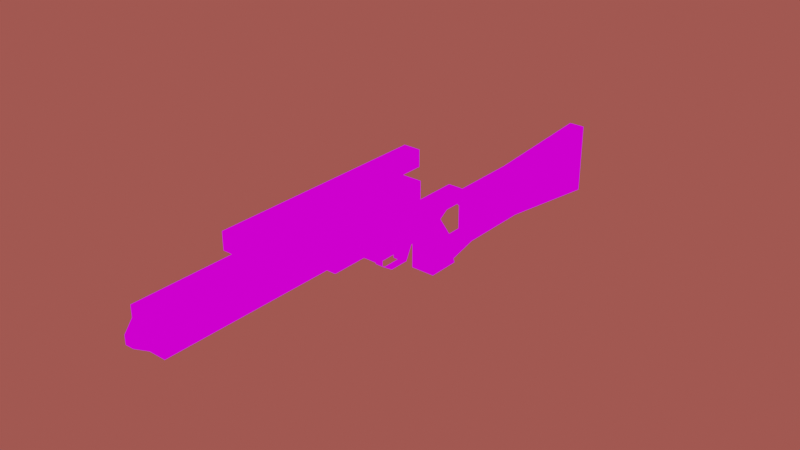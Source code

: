 # Source: EE3.blend  (saved by Blender 2.91.10; exported with 4.5.12 LTS)
import bpy
from mathutils import Matrix  # noqa: F401  (used for matrix-valued properties, if any)

bpy.ops.wm.read_factory_settings(use_empty=True)
scene = bpy.context.scene
scene.name = 'Scene'

# ---- collections
col_collection = bpy.data.collections.new('Collection'); scene.collection.children.link(col_collection)

# ---- images (referenced by path relative to the original .blend; pixels are not part of the script)
import os
ASSET_DIR = os.environ.get("B2B_ASSET_DIR", "")  # directory of the original .blend (textures are referenced by path, not embedded)
HERE = os.path.dirname(os.path.abspath(__file__))  # packed textures are extracted next to this script under _unpacked/

def load_image(name, relpath, width, height, colorspace="sRGB"):
    """Load a texture the original file referenced (path relative to the .blend, or extracted next to this script)."""
    p = next((c for c in (os.path.join(HERE, relpath), os.path.join(ASSET_DIR, relpath)) if relpath and os.path.exists(c)), "")
    if p:
        img = bpy.data.images.load(p, check_existing=True)
        img.name = name
    else:  # same state as the original file: an image datablock whose file is absent (Cycles renders it pink)
        img = bpy.data.images.new(name, width, height)
        img.source = "FILE"
        img.filepath = "//" + (relpath or name)
    img.colorspace_settings.name = colorspace
    return img
img_e11uvtest_png = load_image('E11uvtest.png', 'E11uvtest.png', 1024, 1024, 'sRGB')

# ---- materials (node trees are filled in below, after node groups)
mat_mat_diffuse_cutout = bpy.data.materials.new('MAT_DIFFUSE_CUTOUT')
mat_mat_diffuse_cutout.use_transparent_shadow = False

# ---- material node trees
mat_mat_diffuse_cutout.use_nodes = True; mat_mat_diffuse_cutout.node_tree.nodes.clear()
_N = mat_mat_diffuse_cutout.node_tree.nodes; _L = mat_mat_diffuse_cutout.node_tree.links
n0 = _N.new('ShaderNodeOutputMaterial'); n0.name = 'Material Output'; n0.location = (300, 200)
n1 = _N.new('ShaderNodeTexImage'); n1.name = 'Image Texture'; n1.location = (-103, 121)
n1.image = img_e11uvtest_png
n1.interpolation = 'Closest'
_L.new(n1.outputs[0], n0.inputs[0])
n0.is_active_output = True

# ---- world
world_world = bpy.data.worlds.new('World'); scene.world = world_world
world_world.use_nodes = True; world_world.node_tree.nodes.clear()
_N = world_world.node_tree.nodes; _L = world_world.node_tree.links
n0 = _N.new('ShaderNodeOutputWorld'); n0.name = 'World Output'; n0.location = (300, 300)
n1 = _N.new('ShaderNodeBackground'); n1.name = 'Background'; n1.location = (10, 300)
n1.inputs[0].default_value = (0.3588, 0.07849, 0.06658, 1.0)
_L.new(n1.outputs[0], n0.inputs[0])
n0.is_active_output = True
world_world.color = (0.05088, 0.05088, 0.05088)
world_world.use_sun_shadow = False
world_world.sun_shadow_jitter_overblur = 0.0

# ---- meshes
me_cube = bpy.data.meshes.new('Cube')
me_cube.from_pydata([(-0.15, 0.2, 0.15), (-0.15, 0.2, 0.45), (-0.15, 0.5, -0.15), (-0.15, 0.8, -0.05), (0.15, 0.2, 0.15), (0.15, 0.2, 0.45), (0.15, 0.5, -0.15), (0.15, 0.8, -0.05), (-0.15, 0.9, -0.45), (-0.15, 0.5, -0.45), (0.15, 0.5, -0.45), (0.15, 0.9, -0.45), (-0.15, 0.4, 0.05), (-0.15, 0.6, 0.25), (0.15, 0.4, 0.05), (0.15, 0.6, 0.25), (-0.2, -3.3, 0.4), (-0.2, -3.3, 0.8), (0.2, -3.3, 0.4), (0.2, -3.3, 0.8), (0.2, -1.2, 0.8), (-0.2, -1.2, 0.4), (-0.2, -1.2, 0.8), (0.2, -1.2, 0.4), (-0.25, -0.5, 0.85), (-0.25, -0.5, 0.35), (0.25, -0.5, 0.85), (0.25, -0.5, 0.35), (0.25, -1.2, 0.85), (-0.25, -1.2, 0.35), (-0.25, -1.2, 0.85), (0.25, -1.2, 0.35), (-0.2, 0.2, 0.85), (-0.2, 0.2, 0.15), (0.2, 0.2, 0.85), (-0.2, -0.5, 0.85), (-0.2, -0.5, 0.15), (0.2, -0.5, 0.85), (0.2, -0.5, 0.15), (0.2, 0.2, 0.15), (0.05, 0.35, 0.65), (-0.05, 0.35, 0.65), (0.05, 0.15, 0.65), (0.05, 0.35, 0.55), (-0.05, 0.35, 0.55), (0.05, 0.15, 0.45), (-0.05, 0.15, 0.45), (-0.05, 0.15, 0.65), (0.05, -1.8, 0.75), (0.05, -1.5, 0.75), (-0.05, -1.8, 0.75), (0.05, -1.8, 0.95), (0.05, -1.5, 0.95), (-0.05, -1.8, 0.95), (-0.05, -1.5, 0.95), (-0.05, -1.5, 0.75), (0.1, 0.3, 1.15), (-0.1, 0.3, 1.15), (0.1, 0.3, 0.95), (0.1, -2.3, 1.15), (-0.1, -2.3, 1.15), (0.1, -2.3, 0.95), (-0.1, -2.3, 0.95), (-0.1, 0.3, 0.95), (0.05, -0.2, 0.95), (-0.05, -0.2, 0.95), (0.05, -0.5, 0.95), (0.05, -0.2, 0.85), (-0.05, -0.2, 0.85), (0.05, -0.5, 0.85), (-0.05, -0.5, 0.85), (-0.05, -0.5, 0.95), (-0.1, 0.8, 0.4), (-0.1, 0.8, 0.25), (0.1, 0.8, 0.4), (-0.1, 1.1, 0.4), (0.1, 1.1, 0.4), (-0.1, 1.3, 0.25), (-0.1, 1.3, 0.05), (0.1, 1.3, 0.25), (0.1, 1.3, 0.05), (0.1, 1.1, 0.25), (-0.1, 1.1, 0.25), (0.1, 0.8, 0.25), (-0.1, 0.65, 0.15), (0.1, 0.65, 0.15), (-0.1, 0.3, 0.4), (0.1, 0.3, 0.4), (-0.1, 1.3, 0.25), (-0.1, 1.3, -0.35), (-0.1, 2.2, 0.25), (0.1, 2.2, 0.25), (0.1, 1.3, 0.25), (0.1, 2.2, -0.35), (0.1, 1.3, -0.35), (-0.1, 2.2, -0.35), (-0.1, 2.2, 0.25), (-0.1, 3.7, 0.35), (-0.1, 3.7, -0.55), (0.1, 3.7, 0.35), (0.1, 3.7, -0.55), (0.1, 2.2, 0.25), (0.1, 2.2, -0.35), (-0.1, 2.2, -0.35), (-0.15, -3.3, 0.45), (-0.15, -3.3, 0.75), (0.15, -3.3, 0.45), (-0.05, -3.5, 0.55), (-0.05, -3.5, 0.65), (0.05, -3.5, 0.55), (0.05, -3.5, 0.65), (0.15, -3.3, 0.75), (-0.15, -3.3, 0.75), (-0.05, -3.5, 0.65), (0.05, -3.5, 0.65), (0.15, -3.3, 0.75), (-0.05, 0.05, -0.1), (0.05, 0.05, -0.1), (-0.05, 0.05, 0.05), (0.05, 0.05, 0.05), (-0.05, 0.15, 0.15), (0.05, 0.15, 0.15), (-0.05, -0.05, 0.15), (0.05, -0.05, 0.15), (-0.05, -0.25, -0.05), (0.05, -0.25, -0.05), (-0.05, -0.25, 0.15), (0.05, -0.25, 0.15), (-0.05, -0.1, -0.15), (0.05, -0.1, -0.15), (-0.05, 0.15, -0.15), (0.05, 0.15, -0.15), (-0.05, 0.3, 0.15), (0.05, 0.3, 0.15), (-0.05, -0.25, -0.05), (0.05, -0.25, -0.05), (-0.05, -0.25, 0.15), (0.05, -0.25, 0.15), (-0.05, -0.1, -0.15), (0.05, -0.1, -0.15), (-0.05, 0.15, -0.15), (0.05, 0.15, -0.15), (-0.05, 0.3, 0.15), (0.05, 0.3, 0.15), (-0.25, -3.2, 0.5), (-0.15, -3.2, 0.5), (-0.25, -1.2, 0.5), (-0.15, -1.2, 0.5), (-0.25, -3.2, 0.7), (-0.15, -3.2, 0.7), (-0.25, -1.2, 0.7), (-0.15, -1.2, 0.7), (-0.1, -3.2, 0.85), (-0.1, -3.2, 0.75), (-0.1, -1.2, 0.85), (-0.1, -1.2, 0.75), (0.1, -3.2, 0.85), (0.1, -3.2, 0.75), (0.1, -1.2, 0.85), (0.1, -1.2, 0.75), (-0.1, -3.2, 0.45), (-0.1, -3.2, 0.35), (-0.1, -1.2, 0.45), (-0.1, -1.2, 0.35), (0.1, -3.2, 0.45), (0.1, -3.2, 0.35), (0.1, -1.2, 0.45), (0.1, -1.2, 0.35), (0.15, -3.2, 0.5), (0.25, -3.2, 0.5), (0.15, -1.2, 0.5), (0.25, -1.2, 0.5), (0.15, -3.2, 0.7), (0.25, -3.2, 0.7), (0.15, -1.2, 0.7), (0.25, -1.2, 0.7), (-0.25, -3.2, 0.5), (-0.15, -3.2, 0.5), (-0.25, -1.2, 0.5), (-0.15, -1.2, 0.5), (-0.25, -3.2, 0.7), (-0.15, -3.2, 0.7), (-0.25, -1.2, 0.7), (-0.15, -1.2, 0.7), (-0.1, -3.2, 0.85), (-0.1, -3.2, 0.75), (-0.1, -1.2, 0.85), (-0.1, -1.2, 0.75), (0.1, -3.2, 0.85), (0.1, -3.2, 0.75), (0.1, -1.2, 0.85), (0.1, -1.2, 0.75), (-0.1, -3.2, 0.45), (-0.1, -3.2, 0.35), (-0.1, -1.2, 0.45), (-0.1, -1.2, 0.35), (0.1, -3.2, 0.45), (0.1, -3.2, 0.35), (0.1, -1.2, 0.45), (0.1, -1.2, 0.35), (0.15, -3.2, 0.5), (0.25, -3.2, 0.5), (0.15, -1.2, 0.5), (0.25, -1.2, 0.5), (0.15, -3.2, 0.7), (0.25, -3.2, 0.7), (0.15, -1.2, 0.7), (0.25, -1.2, 0.7), (-0.1, 0.9, -0.45), (-0.1, 0.8, -0.25), (-0.1, 1.3, -0.35), (-0.1, 1.3, -0.25), (0.1, 0.9, -0.45), (0.1, 0.8, -0.25), (0.1, 1.3, -0.35), (0.1, 1.3, -0.25)], [], [(12, 13, 3, 2), (7, 6, 10, 11), (14, 15, 5, 4), (12, 14, 4, 0), (15, 13, 1, 5), (9, 8, 11, 10), (6, 2, 9, 10), (3, 7, 11, 8), (2, 3, 8, 9), (7, 3, 13, 15), (2, 6, 14, 12), (6, 7, 15, 14), (0, 1, 13, 12), (16, 18, 19, 17), (18, 16, 21, 23), (17, 19, 20, 22), (16, 17, 22, 21), (19, 18, 23, 20), (28, 31, 27, 26), (29, 30, 24, 25), (24, 26, 27, 25), (30, 28, 26, 24), (31, 29, 25, 27), (29, 31, 28, 30), (33, 36, 35, 32), (32, 34, 39, 33), (32, 35, 37, 34), (35, 36, 38, 37), (34, 37, 38, 39), (39, 38, 36, 33), (41, 40, 43, 44), (41, 47, 42, 40), (45, 43, 40, 42), (46, 44, 43, 45), (46, 47, 41, 44), (51, 48, 49, 52), (53, 50, 48, 51), (54, 55, 50, 53), (52, 49, 55, 54), (57, 60, 59, 56), (57, 56, 58, 63), (56, 59, 61, 58), (60, 62, 61, 59), (58, 61, 62, 63), (63, 62, 60, 57), (64, 67, 68, 65), (66, 69, 67, 64), (71, 70, 69, 66), (65, 68, 70, 71), (81, 76, 74, 83), (72, 74, 76, 75), (75, 76, 79, 77), (83, 74, 87, 85), (81, 82, 78, 80), (83, 73, 82, 81), (73, 83, 85, 84), (74, 72, 86, 87), (80, 79, 76, 81), (82, 75, 77, 78), (82, 73, 72, 75), (84, 86, 72, 73), (89, 88, 90, 95), (91, 92, 94, 93), (88, 92, 91, 90), (89, 94, 92, 88), (94, 89, 95, 93), (97, 96, 101, 99), (100, 99, 101, 102), (97, 99, 100, 98), (103, 98, 100, 102), (96, 97, 98, 103), (104, 107, 108, 105), (106, 109, 107, 104), (107, 109, 110, 108), (111, 110, 109, 106), (112, 113, 114, 115), (117, 119, 118, 116), (118, 119, 123, 122), (116, 118, 122, 120), (117, 116, 120, 121), (119, 117, 121, 123), (124, 125, 127, 126), (125, 124, 128, 129), (129, 128, 130, 131), (131, 130, 132, 133), (134, 136, 137, 135), (135, 139, 138, 134), (139, 141, 140, 138), (141, 143, 142, 140), (145, 147, 146, 144), (149, 148, 150, 151), (153, 155, 154, 152), (157, 156, 158, 159), (161, 163, 162, 160), (165, 164, 166, 167), (169, 171, 170, 168), (173, 172, 174, 175), (177, 176, 178, 179), (181, 183, 182, 180), (185, 184, 186, 187), (189, 191, 190, 188), (193, 192, 194, 195), (197, 199, 198, 196), (201, 200, 202, 203), (205, 207, 206, 204), (208, 209, 211, 210), (214, 215, 213, 212), (210, 214, 212, 208), (215, 211, 209, 213)])
_uv = me_cube.uv_layers.new(name='UVMap')
_uv.uv.foreach_set('vector', [0.8516, 0.5312, 0.8359, 0.5469, 0.8203, 0.5234, 0.8438, 0.5156, 0.9375, 0.5234, 0.9141, 0.5156, 0.9141, 0.4922, 0.9453, 0.4922, 0.9062, 0.5312, 0.9219, 0.5469, 0.8906, 0.5625, 0.8906, 0.5391, 0.8672, 0.543, 0.8906, 0.543, 0.8906, 0.5625, 0.8672, 0.5625, 0.9453, 0.5273, 0.9688, 0.5273, 0.9688, 0.5625, 0.9453, 0.5625, 0.8672, 0.5, 0.8672, 0.4688, 0.8906, 0.4688, 0.8906, 0.5, 0.8906, 0.5234, 0.8672, 0.5234, 0.8672, 0.5, 0.8906, 0.5, 0.9688, 0.5, 0.9453, 0.5, 0.9453, 0.4688, 0.9688, 0.4688, 0.8438, 0.5156, 0.8203, 0.5234, 0.8125, 0.4922, 0.8438, 0.4922, 0.9453, 0.5, 0.9688, 0.5, 0.9688, 0.5273, 0.9453, 0.5273, 0.8672, 0.5234, 0.8906, 0.5234, 0.8906, 0.543, 0.8672, 0.543, 0.9141, 0.5156, 0.9375, 0.5234, 0.9219, 0.5469, 0.9062, 0.5312, 0.8672, 0.5391, 0.8672, 0.5625, 0.8359, 0.5469, 0.8516, 0.5312, 0.2266, 0.5938, 0.2578, 0.5938, 0.2578, 0.625, 0.2266, 0.625, 0.2578, 0.6562, 0.2578, 0.625, 0.4219, 0.625, 0.4219, 0.6562, 0.2578, 0.6875, 0.2578, 0.6562, 0.4219, 0.6562, 0.4219, 0.6875, 0.2266, 0.5938, 0.2266, 0.625, 0.0625, 0.625, 0.0625, 0.5938, 0.2578, 0.625, 0.2578, 0.5938, 0.4219, 0.5938, 0.4219, 0.625, 0.5234, 0.6328, 0.5234, 0.5938, 0.5781, 0.5938, 0.5781, 0.6328, 0.4844, 0.5938, 0.4844, 0.6328, 0.4297, 0.6328, 0.4297, 0.5938, 0.6172, 0.6328, 0.5781, 0.6328, 0.5781, 0.5938, 0.6172, 0.5938, 0.4844, 0.6328, 0.5238, 0.6329, 0.5234, 0.6875, 0.4844, 0.6875, 0.5234, 0.5938, 0.4844, 0.5938, 0.4844, 0.5391, 0.5234, 0.5391, 0.4844, 0.5938, 0.5234, 0.5938, 0.5234, 0.6328, 0.4844, 0.6328, 0.625, 0.5938, 0.6797, 0.5938, 0.6797, 0.6484, 0.625, 0.6484, 0.7969, 0.6484, 0.7656, 0.6484, 0.7656, 0.5938, 0.7969, 0.5938, 0.6797, 0.7031, 0.6797, 0.6484, 0.7109, 0.6484, 0.7109, 0.7031, 0.6797, 0.6484, 0.6797, 0.5938, 0.7109, 0.5938, 0.7109, 0.6484, 0.7656, 0.6484, 0.7109, 0.6484, 0.7109, 0.5938, 0.7656, 0.5938, 0.7109, 0.5391, 0.7109, 0.5938, 0.6797, 0.5938, 0.6797, 0.5391, 0.8594, 0.625, 0.8516, 0.625, 0.8516, 0.6172, 0.8594, 0.6172, 0.8281, 0.6406, 0.8281, 0.625, 0.8359, 0.625, 0.8359, 0.6406, 0.8359, 0.6094, 0.8516, 0.6172, 0.8516, 0.625, 0.8359, 0.625, 0.8281, 0.6094, 0.8281, 0.5938, 0.8359, 0.5938, 0.8359, 0.6094, 0.8281, 0.6094, 0.8281, 0.625, 0.8125, 0.625, 0.8125, 0.6172, 0.3438, 0.75, 0.3438, 0.7344, 0.3672, 0.7344, 0.3672, 0.75, 0.3672, 0.75, 0.3672, 0.7344, 0.375, 0.7344, 0.375, 0.75, 0.375, 0.75, 0.375, 0.7344, 0.3984, 0.7344, 0.3984, 0.75, 0.3984, 0.75, 0.3984, 0.7344, 0.4062, 0.7344, 0.4062, 0.75, 0.7656, 0.8047, 0.5625, 0.8047, 0.5625, 0.7891, 0.7656, 0.7891, 0.7812, 0.7734, 0.7656, 0.7734, 0.7656, 0.7578, 0.7812, 0.7578, 0.7656, 0.7734, 0.5625, 0.7734, 0.5625, 0.7578, 0.7656, 0.7578, 0.5469, 0.7734, 0.5469, 0.7578, 0.5625, 0.7578, 0.5625, 0.7734, 0.7656, 0.7891, 0.5625, 0.7891, 0.5625, 0.7734, 0.7656, 0.7734, 0.3438, 0.7578, 0.5469, 0.7578, 0.5469, 0.7734, 0.3438, 0.7734, 0.7734, 0.7422, 0.7734, 0.7344, 0.7812, 0.7344, 0.7812, 0.7422, 0.75, 0.7422, 0.75, 0.7344, 0.7734, 0.7344, 0.7734, 0.7422, 0.7422, 0.7422, 0.7422, 0.7344, 0.75, 0.7344, 0.75, 0.7422, 0.7188, 0.7422, 0.7188, 0.7344, 0.7422, 0.7344, 0.7422, 0.7422, 0.5156, 0.2812, 0.5156, 0.293, 0.4922, 0.293, 0.4922, 0.2812, 0.4375, 0.3359, 0.4531, 0.3359, 0.4531, 0.3594, 0.4375, 0.3594, 0.4375, 0.3594, 0.4531, 0.3594, 0.4531, 0.3789, 0.4375, 0.3789, 0.4922, 0.2812, 0.4922, 0.293, 0.4531, 0.293, 0.4805, 0.2734, 0.4531, 0.2422, 0.4375, 0.2422, 0.4375, 0.2188, 0.4531, 0.2188, 0.4531, 0.2656, 0.4375, 0.2656, 0.4375, 0.2422, 0.4531, 0.2422, 0.4375, 0.2656, 0.4531, 0.2656, 0.4531, 0.2812, 0.4375, 0.2812, 0.4531, 0.3359, 0.4375, 0.3359, 0.4375, 0.2969, 0.4531, 0.2969, 0.5312, 0.2656, 0.5312, 0.2812, 0.5156, 0.293, 0.5156, 0.2812, 0.375, 0.2812, 0.375, 0.293, 0.3594, 0.2812, 0.3594, 0.2656, 0.375, 0.2812, 0.3984, 0.2812, 0.3985, 0.293, 0.375, 0.293, 0.4102, 0.2734, 0.4375, 0.293, 0.3985, 0.293, 0.3984, 0.2812, 0.6094, 0.2188, 0.6094, 0.2656, 0.5391, 0.2656, 0.5391, 0.2188, 0.6953, 0.2656, 0.625, 0.2656, 0.625, 0.2188, 0.6953, 0.2188, 0.6094, 0.2656, 0.625, 0.2656, 0.625, 0.3359, 0.6094, 0.3359, 0.6094, 0.2188, 0.625, 0.2188, 0.625, 0.2656, 0.6094, 0.2656, 0.625, 0.2188, 0.6094, 0.2188, 0.6094, 0.1484, 0.625, 0.1484, 0.8203, 0.4062, 0.8203, 0.2891, 0.8359, 0.2891, 0.8359, 0.4062, 0.9531, 0.2188, 0.9531, 0.2891, 0.8359, 0.2812, 0.8359, 0.2344, 0.9688, 0.2891, 0.9531, 0.2891, 0.9531, 0.2188, 0.9688, 0.2188, 0.8203, 0.2188, 0.8203, 0.1016, 0.8359, 0.1016, 0.8359, 0.2188, 0.8203, 0.2812, 0.7031, 0.2891, 0.7031, 0.2188, 0.8203, 0.2344, 0.01562, 0.5469, 0.03125, 0.5547, 0.03125, 0.5625, 0.01562, 0.5703, 0.05469, 0.5312, 0.04688, 0.5469, 0.03906, 0.5469, 0.03125, 0.5312, 0.03906, 0.5547, 0.04688, 0.5547, 0.04688, 0.5625, 0.03906, 0.5625, 0.07031, 0.5703, 0.05469, 0.5625, 0.05469, 0.5547, 0.07031, 0.5469, 0.03125, 0.5859, 0.03906, 0.5703, 0.04688, 0.5703, 0.05469, 0.5859, 0.7812, 0.543, 0.7812, 0.5547, 0.7734, 0.5547, 0.7734, 0.543, 0.7734, 0.5547, 0.7812, 0.5547, 0.7812, 0.5625, 0.7734, 0.5625, 0.7656, 0.543, 0.7656, 0.5547, 0.7734, 0.5625, 0.7578, 0.5625, 0.7969, 0.5391, 0.8047, 0.5391, 0.8047, 0.5625, 0.7969, 0.5625, 0.7891, 0.5547, 0.7891, 0.543, 0.7969, 0.5625, 0.7812, 0.5625, 0.7422, 0.5469, 0.75, 0.5469, 0.75, 0.5625, 0.7422, 0.5625, 0.75, 0.5469, 0.7422, 0.5469, 0.7422, 0.5312, 0.75, 0.5312, 0.75, 0.5312, 0.7422, 0.5312, 0.7422, 0.5117, 0.75, 0.5117, 0.75, 0.5117, 0.7422, 0.5117, 0.7422, 0.4844, 0.75, 0.4844, 0.7422, 0.5469, 0.7422, 0.5625, 0.75, 0.5625, 0.75, 0.5469, 0.75, 0.5469, 0.75, 0.5312, 0.7422, 0.5312, 0.7422, 0.5469, 0.75, 0.5312, 0.75, 0.5117, 0.7422, 0.5117, 0.7422, 0.5312, 0.75, 0.5117, 0.75, 0.4844, 0.7422, 0.4844, 0.7422, 0.5117, 0.2422, 0.3672, 0.2422, 0.2031, 0.2344, 0.2031, 0.2344, 0.3672, 0.2422, 0.3828, 0.2344, 0.3828, 0.2344, 0.5312, 0.2422, 0.5312, 0.2422, 0.5703, 0.08594, 0.5703, 0.08594, 0.5781, 0.2422, 0.5781, 0.2578, 0.5703, 0.2578, 0.5781, 0.4141, 0.5781, 0.4141, 0.5703, 0.2422, 0.5469, 0.08594, 0.5469, 0.08594, 0.5547, 0.2422, 0.5547, 0.2578, 0.5469, 0.2578, 0.5547, 0.4141, 0.5547, 0.4141, 0.5469, 0.2656, 0.3672, 0.2656, 0.2031, 0.2578, 0.2031, 0.2578, 0.3672, 0.2656, 0.3828, 0.2578, 0.3828, 0.2578, 0.5312, 0.2656, 0.5312, 0.2422, 0.3672, 0.2344, 0.3672, 0.2344, 0.2031, 0.2422, 0.2031, 0.2422, 0.3828, 0.2422, 0.5312, 0.2344, 0.5312, 0.2344, 0.3828, 0.2422, 0.5703, 0.2422, 0.5781, 0.08594, 0.5781, 0.08594, 0.5703, 0.2578, 0.5703, 0.4141, 0.5703, 0.4141, 0.5781, 0.2578, 0.5781, 0.2422, 0.5469, 0.2422, 0.5547, 0.08594, 0.5547, 0.08594, 0.5469, 0.2578, 0.5469, 0.4141, 0.5469, 0.4141, 0.5547, 0.2578, 0.5547, 0.2656, 0.3672, 0.2578, 0.3672, 0.2578, 0.2031, 0.2656, 0.2031, 0.2656, 0.3828, 0.2656, 0.5312, 0.2578, 0.5312, 0.2578, 0.3828, 0.4297, 0.1562, 0.4375, 0.1719, 0.3984, 0.1719, 0.3984, 0.1641, 0.4922, 0.1641, 0.4922, 0.1719, 0.4531, 0.1719, 0.4609, 0.1562, 0.4375, 0.125, 0.4531, 0.125, 0.4531, 0.1562, 0.4375, 0.1562, 0.4531, 0.2109, 0.4375, 0.2109, 0.4375, 0.1719, 0.4531, 0.1719])
me_cube.materials.append(mat_mat_diffuse_cutout)
me_cube.use_remesh_fix_poles = True
me_cube.use_remesh_preserve_attributes = False
me_cube.use_mirror_vertex_groups = False
me_cube.update()

# ---- objects
ob_ee3 = bpy.data.objects.new('EE3', me_cube)

# ---- transforms, parenting, visibility, modifiers, constraints
ob_ee3.location = (0.0, 0.0, 0.0)
ob_ee3.lineart.crease_threshold = 0.0

# ---- collection membership
col_collection.objects.link(ob_ee3)

# ---- scene / render settings (as saved in the file)
scene.frame_start = 1; scene.frame_end = 250; scene.frame_set(0)
scene.render.engine = 'BLENDER_EEVEE_NEXT'
scene.cycles.use_denoising = False
scene.cycles.samples = 128
scene.cycles.sampling_pattern = 'TABULATED_SOBOL'
scene.cycles.use_adaptive_sampling = False
scene.cycles.use_light_tree = False
scene.view_settings.view_transform = 'Filmic'
bpy.context.view_layer.update()

# ---- added for rendering (the .blend has no active camera): camera
cam_auto = bpy.data.cameras.new('AutoCamera')
cam_auto.lens = 50.0
cam_auto.sensor_width = 36.0
cam_auto.clip_end = 1000.0
ob_auto_camera = bpy.data.objects.new('AutoCamera', cam_auto)
scene.collection.objects.link(ob_auto_camera)
ob_auto_camera.location = (6.8604, -8.13248, 5.78832)
ob_auto_camera.rotation_euler = (1.09748, -7.21219e-08, 0.694738)
scene.camera = ob_auto_camera
bpy.context.view_layer.update()
